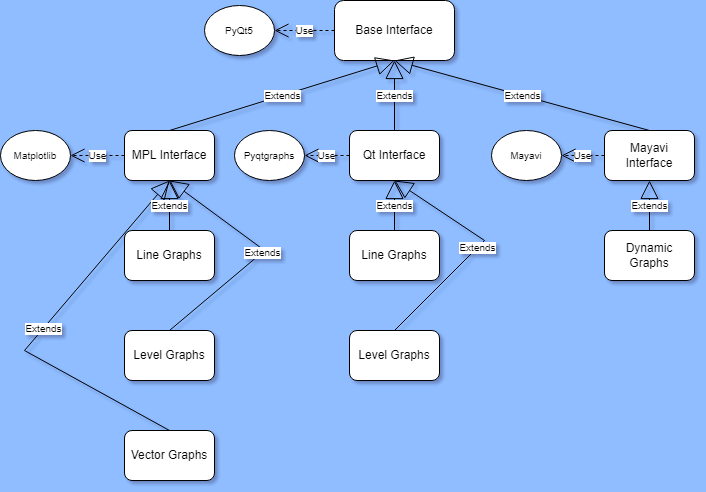

The diagram above was exported from draw.io. Its source (the exported page's mxGraphModel, read from the mxfile embedded in the PNG):
<mxGraphModel dx="1038" dy="489" grid="0" gridSize="10" guides="1" tooltips="1" connect="1" arrows="1" fold="1" page="1" pageScale="1" pageWidth="1169" pageHeight="827" background="#8FBDFF" math="0" shadow="0">
  <root>
    <mxCell id="0" />
    <mxCell id="1" parent="0" />
    <mxCell id="Ham0Qrd_IB5Rnrs1zXGl-1" value="Base Interface" style="rounded=1;whiteSpace=wrap;html=1;" vertex="1" parent="1">
      <mxGeometry x="607" y="59" width="120" height="60" as="geometry" />
    </mxCell>
    <mxCell id="Ham0Qrd_IB5Rnrs1zXGl-2" value="MPL Interface" style="rounded=1;whiteSpace=wrap;html=1;" vertex="1" parent="1">
      <mxGeometry x="397" y="189" width="90" height="50" as="geometry" />
    </mxCell>
    <mxCell id="Ham0Qrd_IB5Rnrs1zXGl-3" value="Qt Interface" style="rounded=1;whiteSpace=wrap;html=1;" vertex="1" parent="1">
      <mxGeometry x="622" y="189" width="90" height="50" as="geometry" />
    </mxCell>
    <mxCell id="Ham0Qrd_IB5Rnrs1zXGl-4" value="Mayavi Interface" style="rounded=1;whiteSpace=wrap;html=1;" vertex="1" parent="1">
      <mxGeometry x="877" y="189" width="90" height="50" as="geometry" />
    </mxCell>
    <mxCell id="Ham0Qrd_IB5Rnrs1zXGl-5" value="Line Graphs" style="rounded=1;whiteSpace=wrap;html=1;" vertex="1" parent="1">
      <mxGeometry x="397" y="289" width="90" height="50" as="geometry" />
    </mxCell>
    <mxCell id="Ham0Qrd_IB5Rnrs1zXGl-6" value="Level Graphs" style="rounded=1;whiteSpace=wrap;html=1;" vertex="1" parent="1">
      <mxGeometry x="397" y="389" width="90" height="50" as="geometry" />
    </mxCell>
    <mxCell id="Ham0Qrd_IB5Rnrs1zXGl-7" value="Vector Graphs" style="rounded=1;whiteSpace=wrap;html=1;" vertex="1" parent="1">
      <mxGeometry x="397" y="489" width="90" height="50" as="geometry" />
    </mxCell>
    <mxCell id="Ham0Qrd_IB5Rnrs1zXGl-8" value="Line Graphs" style="rounded=1;whiteSpace=wrap;html=1;" vertex="1" parent="1">
      <mxGeometry x="622" y="289" width="90" height="50" as="geometry" />
    </mxCell>
    <mxCell id="Ham0Qrd_IB5Rnrs1zXGl-9" value="Level Graphs" style="rounded=1;whiteSpace=wrap;html=1;" vertex="1" parent="1">
      <mxGeometry x="622" y="389" width="90" height="50" as="geometry" />
    </mxCell>
    <mxCell id="Ham0Qrd_IB5Rnrs1zXGl-11" value="Dynamic Graphs" style="rounded=1;whiteSpace=wrap;html=1;" vertex="1" parent="1">
      <mxGeometry x="877" y="289" width="90" height="50" as="geometry" />
    </mxCell>
    <mxCell id="Ham0Qrd_IB5Rnrs1zXGl-12" value="&lt;font style=&quot;font-size: 10px&quot;&gt;Matplotlib&lt;/font&gt;" style="ellipse;whiteSpace=wrap;html=1;" vertex="1" parent="1">
      <mxGeometry x="273" y="189" width="70" height="50" as="geometry" />
    </mxCell>
    <mxCell id="Ham0Qrd_IB5Rnrs1zXGl-13" value="&lt;span style=&quot;font-size: 10px&quot;&gt;Pyqtgraphs&lt;/span&gt;" style="ellipse;whiteSpace=wrap;html=1;" vertex="1" parent="1">
      <mxGeometry x="507" y="189" width="70" height="50" as="geometry" />
    </mxCell>
    <mxCell id="Ham0Qrd_IB5Rnrs1zXGl-14" value="&lt;font style=&quot;font-size: 10px&quot;&gt;Mayavi&lt;/font&gt;" style="ellipse;whiteSpace=wrap;html=1;" vertex="1" parent="1">
      <mxGeometry x="764" y="189" width="70" height="50" as="geometry" />
    </mxCell>
    <mxCell id="Ham0Qrd_IB5Rnrs1zXGl-21" value="Extends" style="endArrow=block;endSize=16;endFill=0;html=1;rounded=0;fontSize=10;exitX=0.5;exitY=0;exitDx=0;exitDy=0;entryX=0.5;entryY=1;entryDx=0;entryDy=0;" edge="1" parent="1" source="Ham0Qrd_IB5Rnrs1zXGl-2" target="Ham0Qrd_IB5Rnrs1zXGl-1">
      <mxGeometry width="160" relative="1" as="geometry">
        <mxPoint x="397" y="119" as="sourcePoint" />
        <mxPoint x="557" y="119" as="targetPoint" />
      </mxGeometry>
    </mxCell>
    <mxCell id="Ham0Qrd_IB5Rnrs1zXGl-22" value="Extends" style="endArrow=block;endSize=16;endFill=0;html=1;rounded=0;fontSize=10;exitX=0.5;exitY=0;exitDx=0;exitDy=0;entryX=0.5;entryY=1;entryDx=0;entryDy=0;" edge="1" parent="1" source="Ham0Qrd_IB5Rnrs1zXGl-3" target="Ham0Qrd_IB5Rnrs1zXGl-1">
      <mxGeometry width="160" relative="1" as="geometry">
        <mxPoint x="437" y="189" as="sourcePoint" />
        <mxPoint x="657" y="129" as="targetPoint" />
      </mxGeometry>
    </mxCell>
    <mxCell id="Ham0Qrd_IB5Rnrs1zXGl-23" value="Extends" style="endArrow=block;endSize=16;endFill=0;html=1;rounded=0;fontSize=10;exitX=0.5;exitY=0;exitDx=0;exitDy=0;" edge="1" parent="1" source="Ham0Qrd_IB5Rnrs1zXGl-4">
      <mxGeometry width="160" relative="1" as="geometry">
        <mxPoint x="757" y="129" as="sourcePoint" />
        <mxPoint x="667" y="119" as="targetPoint" />
      </mxGeometry>
    </mxCell>
    <mxCell id="Ham0Qrd_IB5Rnrs1zXGl-25" value="Use" style="endArrow=open;endSize=12;dashed=1;html=1;rounded=0;fontSize=10;entryX=1;entryY=0.5;entryDx=0;entryDy=0;exitX=0;exitY=0.5;exitDx=0;exitDy=0;" edge="1" parent="1" source="Ham0Qrd_IB5Rnrs1zXGl-2" target="Ham0Qrd_IB5Rnrs1zXGl-12">
      <mxGeometry width="160" relative="1" as="geometry">
        <mxPoint x="371" y="246" as="sourcePoint" />
        <mxPoint x="627" y="509" as="targetPoint" />
      </mxGeometry>
    </mxCell>
    <mxCell id="Ham0Qrd_IB5Rnrs1zXGl-26" value="Use" style="endArrow=open;endSize=12;dashed=1;html=1;rounded=0;fontSize=10;exitX=0;exitY=0.5;exitDx=0;exitDy=0;entryX=1;entryY=0.5;entryDx=0;entryDy=0;" edge="1" parent="1" source="Ham0Qrd_IB5Rnrs1zXGl-3" target="Ham0Qrd_IB5Rnrs1zXGl-13">
      <mxGeometry width="160" relative="1" as="geometry">
        <mxPoint x="347" y="224" as="sourcePoint" />
        <mxPoint x="604" y="244" as="targetPoint" />
      </mxGeometry>
    </mxCell>
    <mxCell id="Ham0Qrd_IB5Rnrs1zXGl-27" value="Use" style="endArrow=open;endSize=12;dashed=1;html=1;rounded=0;fontSize=10;entryX=1;entryY=0.5;entryDx=0;entryDy=0;exitX=0;exitY=0.5;exitDx=0;exitDy=0;" edge="1" parent="1" source="Ham0Qrd_IB5Rnrs1zXGl-4" target="Ham0Qrd_IB5Rnrs1zXGl-14">
      <mxGeometry width="160" relative="1" as="geometry">
        <mxPoint x="836" y="246" as="sourcePoint" />
        <mxPoint x="877" y="239" as="targetPoint" />
      </mxGeometry>
    </mxCell>
    <mxCell id="Ham0Qrd_IB5Rnrs1zXGl-28" value="Extends" style="endArrow=block;endSize=16;endFill=0;html=1;rounded=0;fontSize=10;exitX=0.5;exitY=0;exitDx=0;exitDy=0;entryX=0.5;entryY=1;entryDx=0;entryDy=0;" edge="1" parent="1" source="Ham0Qrd_IB5Rnrs1zXGl-7" target="Ham0Qrd_IB5Rnrs1zXGl-2">
      <mxGeometry width="160" relative="1" as="geometry">
        <mxPoint x="357" y="619" as="sourcePoint" />
        <mxPoint x="517" y="619" as="targetPoint" />
        <Array as="points">
          <mxPoint x="297" y="409" />
        </Array>
      </mxGeometry>
    </mxCell>
    <mxCell id="Ham0Qrd_IB5Rnrs1zXGl-30" value="Extends" style="endArrow=block;endSize=16;endFill=0;html=1;rounded=0;fontSize=10;exitX=0.5;exitY=0;exitDx=0;exitDy=0;entryX=0.5;entryY=1;entryDx=0;entryDy=0;" edge="1" parent="1" source="Ham0Qrd_IB5Rnrs1zXGl-6" target="Ham0Qrd_IB5Rnrs1zXGl-2">
      <mxGeometry width="160" relative="1" as="geometry">
        <mxPoint x="437" y="359" as="sourcePoint" />
        <mxPoint x="597" y="359" as="targetPoint" />
        <Array as="points">
          <mxPoint x="537" y="309" />
        </Array>
      </mxGeometry>
    </mxCell>
    <mxCell id="Ham0Qrd_IB5Rnrs1zXGl-31" value="Extends" style="endArrow=block;endSize=16;endFill=0;html=1;rounded=0;fontSize=10;exitX=0.5;exitY=0;exitDx=0;exitDy=0;entryX=0.5;entryY=1;entryDx=0;entryDy=0;" edge="1" parent="1" source="Ham0Qrd_IB5Rnrs1zXGl-5" target="Ham0Qrd_IB5Rnrs1zXGl-2">
      <mxGeometry width="160" relative="1" as="geometry">
        <mxPoint x="427" y="589" as="sourcePoint" />
        <mxPoint x="587" y="589" as="targetPoint" />
      </mxGeometry>
    </mxCell>
    <mxCell id="Ham0Qrd_IB5Rnrs1zXGl-32" value="Extends" style="endArrow=block;endSize=16;endFill=0;html=1;rounded=0;fontSize=10;exitX=0.5;exitY=0;exitDx=0;exitDy=0;entryX=0.5;entryY=1;entryDx=0;entryDy=0;" edge="1" parent="1" source="Ham0Qrd_IB5Rnrs1zXGl-9" target="Ham0Qrd_IB5Rnrs1zXGl-3">
      <mxGeometry width="160" relative="1" as="geometry">
        <mxPoint x="667" y="349" as="sourcePoint" />
        <mxPoint x="827" y="349" as="targetPoint" />
        <Array as="points">
          <mxPoint x="757" y="299" />
        </Array>
      </mxGeometry>
    </mxCell>
    <mxCell id="Ham0Qrd_IB5Rnrs1zXGl-33" value="Extends" style="endArrow=block;endSize=16;endFill=0;html=1;rounded=0;fontSize=10;exitX=0.5;exitY=0;exitDx=0;exitDy=0;" edge="1" parent="1" source="Ham0Qrd_IB5Rnrs1zXGl-8">
      <mxGeometry width="160" relative="1" as="geometry">
        <mxPoint x="677" y="259" as="sourcePoint" />
        <mxPoint x="667" y="239" as="targetPoint" />
      </mxGeometry>
    </mxCell>
    <mxCell id="Ham0Qrd_IB5Rnrs1zXGl-34" value="Extends" style="endArrow=block;endSize=16;endFill=0;html=1;rounded=0;fontSize=10;exitX=0.5;exitY=0;exitDx=0;exitDy=0;entryX=0.5;entryY=1;entryDx=0;entryDy=0;" edge="1" parent="1" source="Ham0Qrd_IB5Rnrs1zXGl-11" target="Ham0Qrd_IB5Rnrs1zXGl-4">
      <mxGeometry width="160" relative="1" as="geometry">
        <mxPoint x="917" y="439" as="sourcePoint" />
        <mxPoint x="1077" y="439" as="targetPoint" />
      </mxGeometry>
    </mxCell>
    <mxCell id="Ham0Qrd_IB5Rnrs1zXGl-35" value="&lt;font style=&quot;font-size: 10px&quot;&gt;PyQt5&lt;/font&gt;" style="ellipse;whiteSpace=wrap;html=1;" vertex="1" parent="1">
      <mxGeometry x="477" y="64" width="70" height="50" as="geometry" />
    </mxCell>
    <mxCell id="Ham0Qrd_IB5Rnrs1zXGl-36" value="Use" style="endArrow=open;endSize=12;dashed=1;html=1;rounded=0;fontSize=10;entryX=1;entryY=0.5;entryDx=0;entryDy=0;exitX=0;exitY=0.5;exitDx=0;exitDy=0;" edge="1" parent="1" source="Ham0Qrd_IB5Rnrs1zXGl-1" target="Ham0Qrd_IB5Rnrs1zXGl-35">
      <mxGeometry width="160" relative="1" as="geometry">
        <mxPoint x="568" y="113" as="sourcePoint" />
        <mxPoint x="717" y="29" as="targetPoint" />
      </mxGeometry>
    </mxCell>
  </root>
</mxGraphModel>